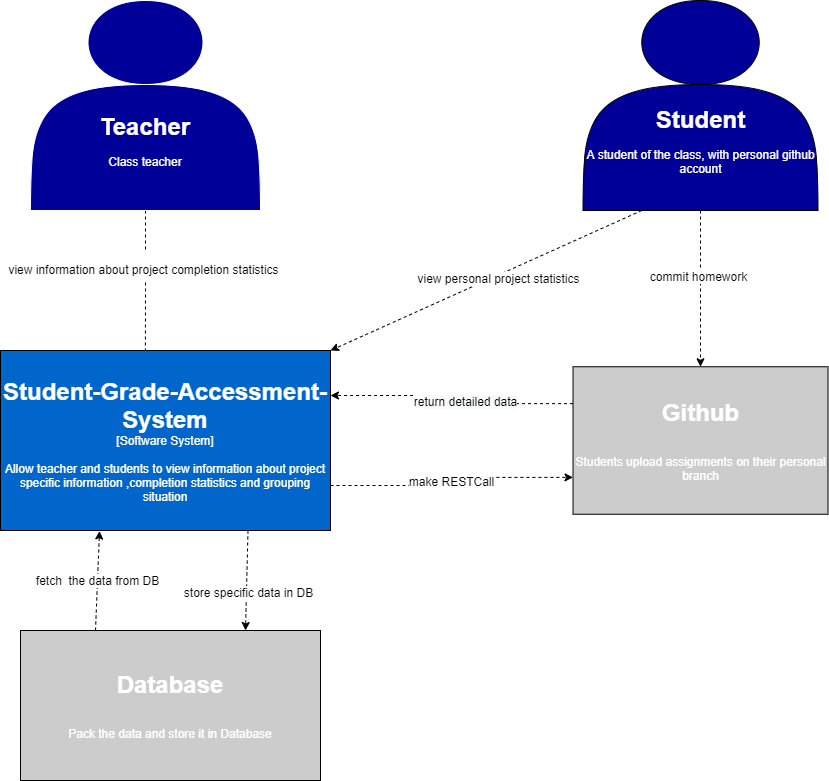

The diagram above was exported from draw.io. Its source (the exported page's mxGraphModel, read from the mxfile embedded in the PNG):
<mxGraphModel dx="1047" dy="523" grid="1" gridSize="10" guides="1" tooltips="1" connect="1" arrows="1" fold="1" page="1" pageScale="1" pageWidth="827" pageHeight="1169" math="0" shadow="0">
  <root>
    <mxCell id="0" />
    <mxCell id="1" parent="0" />
    <mxCell id="L8gao7TFXtNGN89OND-k-8" style="edgeStyle=orthogonalEdgeStyle;rounded=0;orthogonalLoop=1;jettySize=auto;html=1;exitX=0.5;exitY=1;exitDx=0;exitDy=0;entryX=0.439;entryY=0.056;entryDx=0;entryDy=0;entryPerimeter=0;dashed=1;fontSize=24;fontColor=#FFFFFF;" edge="1" parent="1" source="RX7ejRVWrhiwRF114Ux2-2" target="uHFB2Y95WXFJT9UagGYm-2">
      <mxGeometry relative="1" as="geometry">
        <Array as="points">
          <mxPoint x="195" y="320" />
          <mxPoint x="195" y="320" />
        </Array>
      </mxGeometry>
    </mxCell>
    <mxCell id="L8gao7TFXtNGN89OND-k-9" value="&lt;font color=&quot;#000000&quot; style=&quot;font-size: 12px&quot;&gt;view information about project completion statistics&lt;/font&gt;" style="edgeLabel;html=1;align=center;verticalAlign=middle;resizable=0;points=[];fontSize=24;fontColor=#FFFFFF;" vertex="1" connectable="0" parent="L8gao7TFXtNGN89OND-k-8">
      <mxGeometry x="-0.2779" y="-3" relative="1" as="geometry">
        <mxPoint as="offset" />
      </mxGeometry>
    </mxCell>
    <object label="&lt;font color=&quot;#ffffff&quot;&gt;&lt;br&gt;&lt;br&gt;&lt;br&gt;&lt;br&gt;&lt;br&gt;&lt;b&gt;&lt;font style=&quot;font-size: 24px&quot;&gt;Teacher&lt;/font&gt;&lt;/b&gt;&lt;br&gt;&lt;br&gt;Class teacher&lt;/font&gt;" okk="" id="RX7ejRVWrhiwRF114Ux2-2">
      <mxCell style="shape=actor;whiteSpace=wrap;html=1;shadow=0;fillColor=#000099;strokeColor=#FFFFFF;" parent="1" vertex="1">
        <mxGeometry x="80" y="30" width="230" height="210" as="geometry" />
      </mxCell>
    </object>
    <mxCell id="RX7ejRVWrhiwRF114Ux2-17" value="" style="rounded=0;whiteSpace=wrap;html=1;shadow=0;opacity=0;" parent="1" vertex="1">
      <mxGeometry x="690" y="450" width="120" height="60" as="geometry" />
    </mxCell>
    <mxCell id="RX7ejRVWrhiwRF114Ux2-24" value="" style="shape=ext;double=1;whiteSpace=wrap;html=1;aspect=fixed;rounded=0;shadow=1;opacity=0;strokeColor=#99FF99;" parent="1" vertex="1">
      <mxGeometry x="360" y="570" width="80" height="80" as="geometry" />
    </mxCell>
    <mxCell id="uHFB2Y95WXFJT9UagGYm-16" value="make RESTCall" style="edgeStyle=orthogonalEdgeStyle;rounded=0;orthogonalLoop=1;jettySize=auto;html=1;exitX=1;exitY=0.75;exitDx=0;exitDy=0;entryX=0;entryY=0.75;entryDx=0;entryDy=0;dashed=1;" parent="1" source="uHFB2Y95WXFJT9UagGYm-2" target="uHFB2Y95WXFJT9UagGYm-4" edge="1">
      <mxGeometry relative="1" as="geometry" />
    </mxCell>
    <mxCell id="L8gao7TFXtNGN89OND-k-13" style="edgeStyle=none;rounded=0;orthogonalLoop=1;jettySize=auto;html=1;exitX=0.75;exitY=1;exitDx=0;exitDy=0;dashed=1;fontSize=12;fontColor=#FFFFFF;entryX=0.75;entryY=0;entryDx=0;entryDy=0;" edge="1" parent="1" source="uHFB2Y95WXFJT9UagGYm-2" target="L8gao7TFXtNGN89OND-k-7">
      <mxGeometry relative="1" as="geometry" />
    </mxCell>
    <mxCell id="L8gao7TFXtNGN89OND-k-15" value="&lt;font color=&quot;#000000&quot;&gt;store specific data in DB&lt;/font&gt;" style="edgeLabel;html=1;align=center;verticalAlign=middle;resizable=0;points=[];fontSize=12;fontColor=#FFFFFF;" vertex="1" connectable="0" parent="L8gao7TFXtNGN89OND-k-13">
      <mxGeometry x="0.2117" y="2" relative="1" as="geometry">
        <mxPoint as="offset" />
      </mxGeometry>
    </mxCell>
    <mxCell id="uHFB2Y95WXFJT9UagGYm-2" value="&lt;font color=&quot;#ffffff&quot;&gt;&lt;font style=&quot;font-size: 24px&quot;&gt;&lt;b&gt;Student-Grade-Accessment-System&lt;/b&gt;&lt;/font&gt;&lt;br&gt;[Software System]&lt;br&gt;&lt;br&gt;Allow teacher and students to view information about project specific information ,completion statistics and grouping situation&lt;/font&gt;" style="rounded=0;whiteSpace=wrap;html=1;fillColor=#0066CC;" parent="1" vertex="1">
      <mxGeometry x="50" y="380" width="330" height="180" as="geometry" />
    </mxCell>
    <object label="" commit="" id="uHFB2Y95WXFJT9UagGYm-13">
      <mxCell style="edgeStyle=orthogonalEdgeStyle;rounded=0;orthogonalLoop=1;jettySize=auto;html=1;exitX=0.5;exitY=1;exitDx=0;exitDy=0;entryX=0.5;entryY=0;entryDx=0;entryDy=0;dashed=1;" parent="1" source="uHFB2Y95WXFJT9UagGYm-3" target="uHFB2Y95WXFJT9UagGYm-4" edge="1">
        <mxGeometry relative="1" as="geometry" />
      </mxCell>
    </object>
    <mxCell id="uHFB2Y95WXFJT9UagGYm-14" value="commit homework" style="edgeLabel;html=1;align=center;verticalAlign=middle;resizable=0;points=[];" parent="uHFB2Y95WXFJT9UagGYm-13" vertex="1" connectable="0">
      <mxGeometry x="-0.1692" y="-3" relative="1" as="geometry">
        <mxPoint as="offset" />
      </mxGeometry>
    </mxCell>
    <mxCell id="L8gao7TFXtNGN89OND-k-10" style="rounded=0;orthogonalLoop=1;jettySize=auto;html=1;exitX=0.25;exitY=1;exitDx=0;exitDy=0;entryX=1;entryY=0;entryDx=0;entryDy=0;dashed=1;fontSize=12;fontColor=#000000;" edge="1" parent="1" source="uHFB2Y95WXFJT9UagGYm-3" target="uHFB2Y95WXFJT9UagGYm-2">
      <mxGeometry relative="1" as="geometry" />
    </mxCell>
    <mxCell id="L8gao7TFXtNGN89OND-k-11" value="view personal project statistics" style="edgeLabel;html=1;align=center;verticalAlign=middle;resizable=0;points=[];fontSize=12;fontColor=#000000;" vertex="1" connectable="0" parent="L8gao7TFXtNGN89OND-k-10">
      <mxGeometry x="-0.0659" y="3" relative="1" as="geometry">
        <mxPoint as="offset" />
      </mxGeometry>
    </mxCell>
    <object label="&lt;font color=&quot;#ffffff&quot;&gt;&lt;br&gt;&lt;br&gt;&lt;br&gt;&lt;br&gt;&lt;br&gt;&lt;b&gt;&lt;font style=&quot;font-size: 24px&quot;&gt;Student&lt;/font&gt;&lt;/b&gt;&lt;br&gt;&lt;br&gt;A student of the class, with personal github account&lt;/font&gt;" okk="" id="uHFB2Y95WXFJT9UagGYm-3">
      <mxCell style="shape=actor;whiteSpace=wrap;html=1;shadow=0;fillColor=#000099;" parent="1" vertex="1">
        <mxGeometry x="632.5" y="30" width="235" height="210" as="geometry" />
      </mxCell>
    </object>
    <mxCell id="L8gao7TFXtNGN89OND-k-1" style="edgeStyle=orthogonalEdgeStyle;rounded=0;orthogonalLoop=1;jettySize=auto;html=1;exitX=0;exitY=0.25;exitDx=0;exitDy=0;entryX=1;entryY=0.25;entryDx=0;entryDy=0;dashed=1;" edge="1" parent="1" source="uHFB2Y95WXFJT9UagGYm-4" target="uHFB2Y95WXFJT9UagGYm-2">
      <mxGeometry relative="1" as="geometry" />
    </mxCell>
    <mxCell id="L8gao7TFXtNGN89OND-k-5" value="re&lt;span style=&quot;font-size: 12px ; background-color: rgb(248 , 249 , 250)&quot;&gt;turn detailed data&lt;/span&gt;" style="edgeLabel;html=1;align=center;verticalAlign=middle;resizable=0;points=[];" vertex="1" connectable="0" parent="L8gao7TFXtNGN89OND-k-1">
      <mxGeometry x="-0.1374" y="-3" relative="1" as="geometry">
        <mxPoint as="offset" />
      </mxGeometry>
    </mxCell>
    <mxCell id="uHFB2Y95WXFJT9UagGYm-4" value="&lt;font color=&quot;#ffffff&quot;&gt;&lt;font style=&quot;font-size: 24px&quot;&gt;&lt;b&gt;Github&lt;br&gt;&lt;/b&gt;&lt;/font&gt;&lt;br&gt;&lt;br&gt;Students upload assignments on their personal branch&lt;/font&gt;" style="rounded=0;whiteSpace=wrap;html=1;fillColor=#CCCCCC;" parent="1" vertex="1">
      <mxGeometry x="622.5" y="396.25" width="255" height="147.5" as="geometry" />
    </mxCell>
    <mxCell id="L8gao7TFXtNGN89OND-k-16" value="fetch&amp;nbsp; the data from DB" style="edgeStyle=none;rounded=0;orthogonalLoop=1;jettySize=auto;html=1;exitX=0.25;exitY=0;exitDx=0;exitDy=0;entryX=0.3;entryY=1.003;entryDx=0;entryDy=0;entryPerimeter=0;dashed=1;fontSize=12;fontColor=#000000;" edge="1" parent="1" source="L8gao7TFXtNGN89OND-k-7" target="uHFB2Y95WXFJT9UagGYm-2">
      <mxGeometry relative="1" as="geometry">
        <Array as="points" />
      </mxGeometry>
    </mxCell>
    <mxCell id="L8gao7TFXtNGN89OND-k-7" value="&lt;font color=&quot;#ffffff&quot;&gt;&lt;font style=&quot;font-size: 24px&quot;&gt;&lt;b&gt;Database&lt;/b&gt;&lt;/font&gt;&lt;br&gt;&lt;br&gt;&lt;br&gt;Pack the data and store it in Database&lt;/font&gt;" style="rounded=0;whiteSpace=wrap;html=1;fillColor=#CCCCCC;" vertex="1" parent="1">
      <mxGeometry x="70" y="660" width="300" height="150" as="geometry" />
    </mxCell>
  </root>
</mxGraphModel>